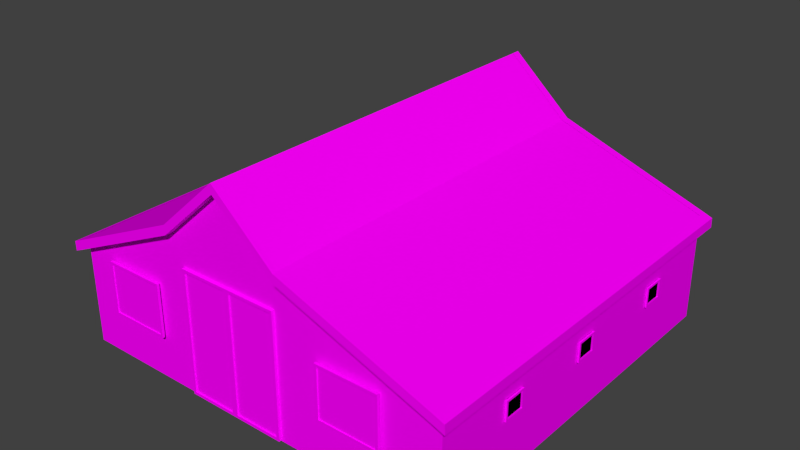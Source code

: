 # Source: joined_Barn.blend  (saved by Blender 2.71.0; exported with 4.5.12 LTS)
import bpy
from mathutils import Matrix  # noqa: F401  (used for matrix-valued properties, if any)

bpy.ops.wm.read_factory_settings(use_empty=True)
scene = bpy.context.scene
scene.name = 'Scene'

# ---- collections
col_collection_1 = bpy.data.collections.new('Collection 1'); scene.collection.children.link(col_collection_1)

# ---- images (referenced by path relative to the original .blend; pixels are not part of the script)
import os
ASSET_DIR = os.environ.get("B2B_ASSET_DIR", "")  # directory of the original .blend (textures are referenced by path, not embedded)
HERE = os.path.dirname(os.path.abspath(__file__))  # packed textures are extracted next to this script under _unpacked/

def load_image(name, relpath, width, height, colorspace="sRGB"):
    """Load a texture the original file referenced (path relative to the .blend, or extracted next to this script)."""
    p = next((c for c in (os.path.join(HERE, relpath), os.path.join(ASSET_DIR, relpath)) if relpath and os.path.exists(c)), "")
    if p:
        img = bpy.data.images.load(p, check_existing=True)
        img.name = name
    else:  # same state as the original file: an image datablock whose file is absent (Cycles renders it pink)
        img = bpy.data.images.new(name, width, height)
        img.source = "FILE"
        img.filepath = "//" + (relpath or name)
    img.colorspace_settings.name = colorspace
    return img
img_woodplanksbare0367_2_s_jpg = load_image('WoodPlanksBare0367_2_S.jpg', 'WoodPlanksBare0367_2_S.jpg', 1024, 1024, 'sRGB')
img_woodlogs0004_1_preview_jpg = load_image('WoodLogs0004_1_preview.jpg', 'WoodLogs0004_1_preview.jpg', 1024, 1024, 'sRGB')
img_rooftileswood0033_2_s_jpg = load_image('RooftilesWood0033_2_S.jpg', 'RooftilesWood0033_2_S.jpg', 1024, 1024, 'sRGB')

# ---- materials (node trees are filled in below, after node groups)
mat_barn_planks = bpy.data.materials.new('Barn_planks')
mat_barn_planks.alpha_threshold = 0.0
mat_barn_planks.roughness = 0.5
mat_barn_planks.line_color = (0.0, 0.0, 0.0, 1.0)
mat_barn_frame = bpy.data.materials.new('Barn_frame')
mat_barn_frame.alpha_threshold = 0.0
mat_barn_frame.preview_render_type = 'CUBE'
mat_barn_frame.roughness = 0.5
mat_barn_frame.line_color = (0.0, 0.0, 0.0, 1.0)
mat_barn_roof = bpy.data.materials.new('Barn_Roof')
mat_barn_roof.alpha_threshold = 0.0
mat_barn_roof.roughness = 0.5
mat_barn_roof.line_color = (0.0, 0.0, 0.0, 1.0)
mat_barn_roof_beams = bpy.data.materials.new('Barn_Roof_Beams')
mat_barn_roof_beams.alpha_threshold = 0.0
mat_barn_roof_beams.roughness = 0.5
mat_barn_roof_beams.line_color = (0.0, 0.0, 0.0, 1.0)
mat_barn_black = bpy.data.materials.new('Barn_black')
mat_barn_black.alpha_threshold = 0.0
mat_barn_black.roughness = 0.5
mat_barn_black.line_color = (0.0, 0.0, 0.0, 1.0)

# ---- material node trees
mat_barn_planks.use_nodes = True; mat_barn_planks.node_tree.nodes.clear()
_N = mat_barn_planks.node_tree.nodes; _L = mat_barn_planks.node_tree.links
n0 = _N.new('ShaderNodeOutputMaterial'); n0.name = 'Material Output'; n0.location = (300, 300)
n1 = _N.new('ShaderNodeBsdfDiffuse'); n1.name = 'Diffuse BSDF'; n1.location = (0, 300)
n2 = _N.new('ShaderNodeTexImage'); n2.name = 'Image Texture'; n2.location = (-300, 300)
n2.width = 140
n2.image = img_woodplanksbare0367_2_s_jpg
n3 = _N.new('ShaderNodeMath'); n3.name = 'Math'; n3.location = (-5, 149)
n3.operation = 'MULTIPLY'
n3.inputs[1].default_value = 0.1
n4 = _N.new('ShaderNodeDisplacement'); n4.name = 'Displacement'; n4.location = (0, 0)
n4.inputs[1].default_value = 0.0
n4.inputs[2].default_value = 0.1
_L.new(n2.outputs[0], n1.inputs[0])
_L.new(n1.outputs[0], n0.inputs[0])
_L.new(n2.outputs[0], n3.inputs[0])
_L.new(n3.outputs[0], n4.inputs[0])
_L.new(n4.outputs[0], n0.inputs[2])
n0.is_active_output = True
mat_barn_frame.use_nodes = True; mat_barn_frame.node_tree.nodes.clear()
_N = mat_barn_frame.node_tree.nodes; _L = mat_barn_frame.node_tree.links
n0 = _N.new('ShaderNodeOutputMaterial'); n0.name = 'Material Output'; n0.location = (300, 300)
n1 = _N.new('ShaderNodeBsdfDiffuse'); n1.name = 'Diffuse BSDF'; n1.location = (10, 300)
n2 = _N.new('ShaderNodeTexImage'); n2.name = 'Image Texture'; n2.location = (-529, 344)
n2.width = 140
n2.image = img_woodlogs0004_1_preview_jpg
_L.new(n1.outputs[0], n0.inputs[0])
_L.new(n2.outputs[0], n1.inputs[0])
n0.is_active_output = True
mat_barn_roof.use_nodes = True; mat_barn_roof.node_tree.nodes.clear()
_N = mat_barn_roof.node_tree.nodes; _L = mat_barn_roof.node_tree.links
n0 = _N.new('ShaderNodeOutputMaterial'); n0.name = 'Material Output'; n0.location = (300, 300)
n1 = _N.new('ShaderNodeBsdfDiffuse'); n1.name = 'Diffuse BSDF'; n1.location = (10, 300)
n2 = _N.new('ShaderNodeTexImage'); n2.name = 'Image Texture'; n2.location = (-529, 344)
n2.width = 140
n2.image = img_rooftileswood0033_2_s_jpg
n3 = _N.new('ShaderNodeMath'); n3.name = 'Math'; n3.location = (-4, 132)
n3.width = 162
n3.operation = 'MULTIPLY'
n3.inputs[1].default_value = 0.1
n4 = _N.new('ShaderNodeDisplacement'); n4.name = 'Displacement'; n4.location = (0, 0)
n4.inputs[1].default_value = 0.0
n4.inputs[2].default_value = 0.1
_L.new(n1.outputs[0], n0.inputs[0])
_L.new(n2.outputs[0], n1.inputs[0])
_L.new(n2.outputs[0], n3.inputs[0])
_L.new(n3.outputs[0], n4.inputs[0])
_L.new(n4.outputs[0], n0.inputs[2])
n0.is_active_output = True
mat_barn_roof_beams.use_nodes = True; mat_barn_roof_beams.node_tree.nodes.clear()
_N = mat_barn_roof_beams.node_tree.nodes; _L = mat_barn_roof_beams.node_tree.links
n0 = _N.new('ShaderNodeBsdfDiffuse'); n0.name = 'Diffuse BSDF.001'; n0.location = (-69, 70)
n1 = _N.new('ShaderNodeOutputMaterial'); n1.name = 'Material Output.001'; n1.location = (221, 70)
n2 = _N.new('ShaderNodeTexImage'); n2.name = 'Image Texture'; n2.location = (-608, 114)
n2.width = 140
n2.image = img_woodlogs0004_1_preview_jpg
n3 = _N.new('ShaderNodeMath'); n3.name = 'Math'; n3.location = (-52, -105)
n3.operation = 'MULTIPLY'
n3.inputs[1].default_value = 0.1
n4 = _N.new('ShaderNodeDisplacement'); n4.name = 'Displacement'; n4.location = (0, 0)
n4.inputs[1].default_value = 0.0
n4.inputs[2].default_value = 0.1
_L.new(n0.outputs[0], n1.inputs[0])
_L.new(n2.outputs[0], n0.inputs[0])
_L.new(n2.outputs[0], n3.inputs[0])
_L.new(n3.outputs[0], n4.inputs[0])
_L.new(n4.outputs[0], n1.inputs[2])
n1.is_active_output = True
mat_barn_black.use_nodes = True; mat_barn_black.node_tree.nodes.clear()
_N = mat_barn_black.node_tree.nodes; _L = mat_barn_black.node_tree.links
n0 = _N.new('ShaderNodeOutputMaterial'); n0.name = 'Material Output'; n0.location = (300, 300)
n1 = _N.new('ShaderNodeBsdfDiffuse'); n1.name = 'Diffuse BSDF'; n1.location = (10, 300)
n1.inputs[0].default_value = (0.0, 0.0, 0.0, 1.0)
_L.new(n1.outputs[0], n0.inputs[0])
n0.is_active_output = True

# ---- world
world_world = bpy.data.worlds.new('World'); scene.world = world_world
world_world.color = (0.05088, 0.05088, 0.05088)
world_world.use_sun_shadow = False
world_world.sun_shadow_jitter_overblur = 0.0
world_world.cycles.sampling_method = 'MANUAL'
world_world.cycles.sample_map_resolution = 256

# ---- meshes
me_plane_003 = bpy.data.meshes.new('Plane.003')
me_plane_003.from_pydata([(-1.966, 0.2559, 1.842), (2.083, 0.2559, 1.842), (-0.1012, 1.378, 1.842), (-0.728, 0.8169, 1.842), (0.5257, 0.8169, 1.842), (-1.966, 0.2559, -2.083), (2.083, 0.2559, -2.083), (-0.1012, 1.378, -2.083), (-0.728, 0.8169, -2.083), (0.5257, 0.8169, -2.083), (0.2254, 0.2182, -2.081), (0.2254, 0.2182, -2.106), (0.2254, 0.7623, -2.106), (0.2254, 0.7623, -2.081), (0.2001, 0.7373, -2.081), (0.2001, 0.7373, -2.106), (-0.3896, 0.7373, -2.106), (-0.3896, 0.7373, -2.081), (0.2001, 0.7625, -2.081), (0.2001, 0.7625, -2.106), (-0.3896, 0.7625, -2.106), (-0.3896, 0.7625, -2.081), (0.2002, 0.7623, -2.081), (0.2002, 0.7623, -2.106), (0.2002, 0.2182, -2.106), (0.2002, 0.2182, -2.081), (0.2001, 0.218, -2.081), (0.2001, 0.218, -2.106), (-0.3896, 0.218, -2.106), (-0.3896, 0.218, -2.081), (0.2001, 0.2432, -2.081), (0.2001, 0.2432, -2.106), (-0.3896, 0.2432, -2.106), (-0.3896, 0.2432, -2.081), (-0.3895, 0.2182, -2.081), (-0.3895, 0.2182, -2.106), (-0.3895, 0.7623, -2.106), (-0.3895, 0.7623, -2.081), (-0.4147, 0.7623, -2.081), (-0.4147, 0.7623, -2.106), (-0.4147, 0.2182, -2.106), (-0.4147, 0.2182, -2.081), (0.2069, 0.7463, -2.095), (0.2069, 0.242, -2.095), (-0.3944, 0.7463, -2.095), (-0.3944, 0.242, -2.095), (1.75, -0.3929, -2.081), (1.75, -0.3929, -2.106), (1.75, 0.1512, -2.106), (1.75, 0.1512, -2.081), (1.725, 0.1262, -2.081), (1.725, 0.1262, -2.106), (1.135, 0.1262, -2.106), (1.135, 0.1262, -2.081), (1.725, 0.1514, -2.081), (1.725, 0.1514, -2.106), (1.135, 0.1514, -2.106), (1.135, 0.1514, -2.081), (1.725, 0.1512, -2.081), (1.725, 0.1512, -2.106), (1.725, -0.3929, -2.106), (1.725, -0.3929, -2.081), (1.725, -0.3931, -2.081), (1.725, -0.3931, -2.106), (1.135, -0.3931, -2.106), (1.135, -0.3931, -2.081), (1.725, -0.3679, -2.081), (1.725, -0.3679, -2.106), (1.135, -0.3679, -2.106), (1.135, -0.3679, -2.081), (1.135, -0.3929, -2.081), (1.135, -0.3929, -2.106), (1.135, 0.1512, -2.106), (1.135, 0.1512, -2.081), (1.11, 0.1512, -2.081), (1.11, 0.1512, -2.106), (1.11, -0.3929, -2.106), (1.11, -0.3929, -2.081), (1.732, 0.1353, -2.095), (1.732, -0.3691, -2.095), (1.13, 0.1353, -2.095), (1.13, -0.3691, -2.095), (-1.001, -0.3929, -2.081), (-1.001, -0.3929, -2.106), (-1.001, 0.1512, -2.106), (-1.001, 0.1512, -2.081), (-1.027, 0.1262, -2.081), (-1.027, 0.1262, -2.106), (-1.616, 0.1262, -2.106), (-1.616, 0.1262, -2.081), (-1.027, 0.1514, -2.081), (-1.027, 0.1514, -2.106), (-1.616, 0.1514, -2.106), (-1.616, 0.1514, -2.081), (-1.027, 0.1512, -2.081), (-1.027, 0.1512, -2.106), (-1.027, -0.3929, -2.106), (-1.027, -0.3929, -2.081), (-1.027, -0.3931, -2.081), (-1.027, -0.3931, -2.106), (-1.616, -0.3931, -2.106), (-1.616, -0.3931, -2.081), (-1.027, -0.3679, -2.081), (-1.027, -0.3679, -2.106), (-1.616, -0.3679, -2.106), (-1.616, -0.3679, -2.081), (-1.616, -0.3929, -2.081), (-1.616, -0.3929, -2.106), (-1.616, 0.1512, -2.106), (-1.616, 0.1512, -2.081), (-1.641, 0.1512, -2.081), (-1.641, 0.1512, -2.106), (-1.641, -0.3929, -2.106), (-1.641, -0.3929, -2.081), (-1.02, 0.1353, -2.095), (-1.02, -0.3691, -2.095), (-1.621, 0.1353, -2.095), (-1.621, -0.3691, -2.095), (-1.607, -0.3928, 1.866), (-1.607, -0.3928, 1.892), (-1.607, 0.1512, 1.892), (-1.607, 0.1512, 1.866), (-1.582, 0.1262, 1.866), (-1.582, 0.1262, 1.892), (-0.9925, 0.1262, 1.892), (-0.9925, 0.1262, 1.866), (-1.582, 0.1514, 1.866), (-1.582, 0.1514, 1.892), (-0.9925, 0.1514, 1.892), (-0.9925, 0.1514, 1.866), (-1.582, 0.1512, 1.866), (-1.582, 0.1512, 1.892), (-1.582, -0.3928, 1.892), (-1.582, -0.3928, 1.866), (-1.582, -0.3931, 1.866), (-1.582, -0.3931, 1.892), (-0.9925, -0.3931, 1.892), (-0.9925, -0.3931, 1.866), (-1.582, -0.3679, 1.866), (-1.582, -0.3679, 1.892), (-0.9925, -0.3679, 1.892), (-0.9925, -0.3679, 1.866), (-0.9925, -0.3928, 1.866), (-0.9925, -0.3928, 1.892), (-0.9925, 0.1512, 1.892), (-0.9925, 0.1512, 1.866), (-0.9673, 0.1512, 1.866), (-0.9673, 0.1512, 1.892), (-0.9673, -0.3928, 1.892), (-0.9673, -0.3928, 1.866), (-1.589, 0.1353, 1.881), (-1.589, -0.3691, 1.881), (-0.9876, 0.1353, 1.881), (-0.9876, -0.3691, 1.881), (0.8804, -0.3928, 1.866), (0.8804, -0.3928, 1.892), (0.8804, 0.1512, 1.892), (0.8804, 0.1512, 1.866), (0.9057, 0.1262, 1.866), (0.9057, 0.1262, 1.892), (1.495, 0.1262, 1.892), (1.495, 0.1262, 1.866), (0.9057, 0.1514, 1.866), (0.9057, 0.1514, 1.892), (1.495, 0.1514, 1.892), (1.495, 0.1514, 1.866), (0.9057, 0.1512, 1.866), (0.9057, 0.1512, 1.892), (0.9057, -0.3928, 1.892), (0.9057, -0.3928, 1.866), (0.9057, -0.3931, 1.866), (0.9057, -0.3931, 1.892), (1.495, -0.3931, 1.892), (1.495, -0.3931, 1.866), (0.9057, -0.3679, 1.866), (0.9057, -0.3679, 1.892), (1.495, -0.3679, 1.892), (1.495, -0.3679, 1.866), (1.495, -0.3928, 1.866), (1.495, -0.3928, 1.892), (1.495, 0.1512, 1.892), (1.495, 0.1512, 1.866), (1.521, 0.1512, 1.866), (1.521, 0.1512, 1.892), (1.521, -0.3928, 1.892), (1.521, -0.3928, 1.866), (0.8989, 0.1353, 1.881), (0.8989, -0.3691, 1.881), (1.5, 0.1353, 1.881), (1.5, -0.3691, 1.881), (-1.966, -0.2951, -1.446), (-1.984, -0.2951, -1.446), (-1.984, -0.09253, -1.446), (-1.966, -0.09253, -1.446), (-1.966, -0.1111, -1.428), (-1.984, -0.1111, -1.428), (-1.984, -0.1111, -1.232), (-1.966, -0.1111, -1.232), (-1.966, -0.0928, -1.428), (-1.984, -0.0928, -1.428), (-1.984, -0.0928, -1.232), (-1.966, -0.0928, -1.232), (-1.966, -0.09253, -1.428), (-1.984, -0.09253, -1.428), (-1.984, -0.2951, -1.428), (-1.966, -0.2951, -1.428), (-1.966, -0.2953, -1.428), (-1.984, -0.2953, -1.428), (-1.984, -0.2953, -1.232), (-1.966, -0.2953, -1.232), (-1.966, -0.277, -1.428), (-1.984, -0.277, -1.428), (-1.984, -0.277, -1.232), (-1.966, -0.277, -1.232), (-1.966, -0.2951, -1.232), (-1.984, -0.2951, -1.232), (-1.984, -0.09253, -1.232), (-1.966, -0.09253, -1.232), (-1.966, -0.09253, -1.214), (-1.984, -0.09253, -1.214), (-1.984, -0.2951, -1.214), (-1.966, -0.2951, -1.214), (-1.966, -0.2951, -0.3208), (-1.984, -0.2951, -0.3208), (-1.984, -0.09253, -0.3208), (-1.966, -0.09253, -0.3208), (-1.966, -0.1111, -0.3024), (-1.984, -0.1111, -0.3024), (-1.984, -0.1111, -0.1066), (-1.966, -0.1111, -0.1066), (-1.966, -0.0928, -0.3024), (-1.984, -0.0928, -0.3024), (-1.984, -0.0928, -0.1066), (-1.966, -0.0928, -0.1066), (-1.966, -0.09253, -0.3025), (-1.984, -0.09253, -0.3025), (-1.984, -0.2951, -0.3025), (-1.966, -0.2951, -0.3025), (-1.966, -0.2953, -0.3024), (-1.984, -0.2953, -0.3024), (-1.984, -0.2953, -0.1066), (-1.966, -0.2953, -0.1066), (-1.966, -0.277, -0.3024), (-1.984, -0.277, -0.3024), (-1.984, -0.277, -0.1066), (-1.966, -0.277, -0.1066), (-1.966, -0.2951, -0.1067), (-1.984, -0.2951, -0.1067), (-1.984, -0.09253, -0.1067), (-1.966, -0.09253, -0.1067), (-1.966, -0.09253, -0.08838), (-1.984, -0.09253, -0.08838), (-1.984, -0.2951, -0.08838), (-1.966, -0.2951, -0.08838), (-1.966, -0.2951, 0.8356), (-1.984, -0.2951, 0.8356), (-1.984, -0.09253, 0.8356), (-1.966, -0.09253, 0.8356), (-1.966, -0.1111, 0.854), (-1.984, -0.1111, 0.854), (-1.984, -0.1111, 1.05), (-1.966, -0.1111, 1.05), (-1.966, -0.0928, 0.854), (-1.984, -0.0928, 0.854), (-1.984, -0.0928, 1.05), (-1.966, -0.0928, 1.05), (-1.966, -0.09253, 0.854), (-1.984, -0.09253, 0.854), (-1.984, -0.2951, 0.854), (-1.966, -0.2951, 0.854), (-1.966, -0.2953, 0.854), (-1.984, -0.2953, 0.854), (-1.984, -0.2953, 1.05), (-1.966, -0.2953, 1.05), (-1.966, -0.277, 0.854), (-1.984, -0.277, 0.854), (-1.984, -0.277, 1.05), (-1.966, -0.277, 1.05), (-1.966, -0.2951, 1.05), (-1.984, -0.2951, 1.05), (-1.984, -0.09253, 1.05), (-1.966, -0.09253, 1.05), (-1.966, -0.09253, 1.068), (-1.984, -0.09253, 1.068), (-1.984, -0.2951, 1.068), (-1.966, -0.2951, 1.068), (2.089, -0.2951, -1.122), (2.107, -0.2951, -1.122), (2.107, -0.09253, -1.122), (2.089, -0.09253, -1.122), (2.089, -0.1111, -1.141), (2.107, -0.1111, -1.141), (2.107, -0.1111, -1.337), (2.089, -0.1111, -1.337), (2.089, -0.0928, -1.141), (2.107, -0.0928, -1.141), (2.107, -0.0928, -1.337), (2.089, -0.0928, -1.337), (2.089, -0.09253, -1.141), (2.107, -0.09253, -1.141), (2.107, -0.2951, -1.141), (2.089, -0.2951, -1.141), (2.089, -0.2953, -1.141), (2.107, -0.2953, -1.141), (2.107, -0.2953, -1.337), (2.089, -0.2953, -1.337), (2.089, -0.277, -1.141), (2.107, -0.277, -1.141), (2.107, -0.277, -1.337), (2.089, -0.277, -1.337), (2.089, -0.2951, -1.337), (2.107, -0.2951, -1.337), (2.107, -0.09253, -1.337), (2.089, -0.09253, -1.337), (2.089, -0.09253, -1.355), (2.107, -0.09253, -1.355), (2.107, -0.2951, -1.355), (2.089, -0.2951, -1.355), (2.089, -0.2951, 0.02319), (2.107, -0.2951, 0.02319), (2.107, -0.09253, 0.02319), (2.089, -0.09253, 0.02319), (2.089, -0.1111, 0.004822), (2.107, -0.1111, 0.004822), (2.107, -0.1111, -0.191), (2.089, -0.1111, -0.191), (2.089, -0.0928, 0.004822), (2.107, -0.0928, 0.004822), (2.107, -0.0928, -0.191), (2.089, -0.0928, -0.191), (2.089, -0.09253, 0.004862), (2.107, -0.09253, 0.004862), (2.107, -0.2951, 0.004862), (2.089, -0.2951, 0.004863), (2.089, -0.2953, 0.004822), (2.107, -0.2953, 0.004822), (2.107, -0.2953, -0.191), (2.089, -0.2953, -0.191), (2.089, -0.277, 0.004822), (2.107, -0.277, 0.004822), (2.107, -0.277, -0.191), (2.089, -0.277, -0.191), (2.089, -0.2951, -0.1909), (2.107, -0.2951, -0.1909), (2.107, -0.09253, -0.1909), (2.089, -0.09253, -0.1909), (2.089, -0.09253, -0.2092), (2.107, -0.09253, -0.2092), (2.107, -0.2951, -0.2092), (2.089, -0.2951, -0.2092), (2.089, -0.2951, 1.068), (2.107, -0.2951, 1.068), (2.107, -0.09253, 1.068), (2.089, -0.09253, 1.068), (2.089, -0.1111, 1.05), (2.107, -0.1111, 1.05), (2.107, -0.1111, 0.854), (2.089, -0.1111, 0.854), (2.089, -0.0928, 1.05), (2.107, -0.0928, 1.05), (2.107, -0.0928, 0.854), (2.089, -0.0928, 0.854), (2.089, -0.09253, 1.05), (2.107, -0.09253, 1.05), (2.107, -0.2951, 1.05), (2.089, -0.2951, 1.05), (2.089, -0.2953, 1.05), (2.107, -0.2953, 1.05), (2.107, -0.2953, 0.854), (2.089, -0.2953, 0.854), (2.089, -0.277, 1.05), (2.107, -0.277, 1.05), (2.107, -0.277, 0.854), (2.089, -0.277, 0.854), (2.089, -0.2951, 0.854), (2.107, -0.2951, 0.854), (2.107, -0.09253, 0.854), (2.089, -0.09253, 0.854), (2.089, -0.09253, 0.8357), (2.107, -0.09253, 0.8357), (2.107, -0.2951, 0.8357), (2.089, -0.2951, 0.8357), (-1.964, -0.8451, 1.842), (2.085, -0.8451, 1.842), (-1.964, 0.1591, 1.842), (2.085, 0.1591, 1.842), (-0.09899, 1.281, 1.842), (-0.7258, 0.7202, 1.842), (0.5278, 0.7202, 1.842), (-1.964, -0.8451, -2.083), (2.085, -0.8451, -2.083), (-1.964, 0.1591, -2.083), (2.085, 0.1591, -2.083), (-0.09899, 1.281, -2.083), (-0.7258, 0.7202, -2.083), (0.5278, 0.7202, -2.083), (-1.964, 0.1591, 1.842), (2.085, 0.1591, 1.842), (-0.09899, 1.281, 1.842), (-0.7258, 0.7202, 1.842), (0.5278, 0.7202, 1.842), (-1.964, 0.1591, -2.083), (2.085, 0.1591, -2.083), (-0.09899, 1.281, -2.083), (-0.7258, 0.7202, -2.083), (0.5278, 0.7202, -2.083), (-1.966, 0.2571, 1.842), (2.083, 0.2571, 1.842), (-0.1012, 1.379, 1.842), (-0.728, 0.8182, 1.842), (0.5257, 0.8182, 1.842), (-1.966, 0.2571, -2.083), (2.083, 0.2571, -2.083), (-0.1012, 1.379, -2.083), (-0.728, 0.8182, -2.083), (0.5257, 0.8182, -2.083), (2.171, 0.126, -2.083), (2.169, 0.224, -2.083), (2.169, 0.224, 1.842), (2.171, 0.126, 1.842), (-2.05, 0.1222, 1.842), (-2.052, 0.2202, 1.842), (-2.052, 0.2202, -2.083), (-2.05, 0.1222, -2.083), (-0.7258, 0.7202, -2.172), (-0.728, 0.8182, -2.172), (-0.1012, 1.379, -2.172), (-0.09899, 1.281, -2.172), (-0.09899, 1.281, -2.172), (-0.1012, 1.379, -2.172), (0.5257, 0.8182, -2.172), (0.5278, 0.7202, -2.172), (0.5278, 0.7202, -2.172), (0.5257, 0.8182, -2.172), (2.083, 0.2571, -2.172), (2.085, 0.1591, -2.172), (-1.964, 0.1591, -2.172), (-1.966, 0.2571, -2.172), (-0.728, 0.8182, -2.172), (-0.7258, 0.7202, -2.172), (0.5278, 0.7202, 1.931), (0.5257, 0.8182, 1.931), (-0.1012, 1.379, 1.931), (-0.09899, 1.281, 1.931), (-0.09899, 1.281, 1.931), (-0.1012, 1.379, 1.931), (-0.728, 0.8182, 1.931), (-0.7258, 0.7202, 1.931), (2.085, 0.1591, 1.931), (2.083, 0.2571, 1.931), (0.5257, 0.8182, 1.931), (0.5278, 0.7202, 1.931), (-0.7258, 0.7202, 1.931), (-0.728, 0.8182, 1.931), (-1.966, 0.2571, 1.931), (-1.964, 0.1591, 1.931), (2.083, 0.2571, -2.172), (2.169, 0.224, -2.172), (2.171, 0.126, -2.172), (2.085, 0.1591, -2.172), (2.085, 0.1591, 1.931), (2.171, 0.126, 1.931), (2.169, 0.224, 1.931), (2.083, 0.2571, 1.931), (-1.966, 0.2571, 1.931), (-2.052, 0.2202, 1.931), (-2.05, 0.1222, 1.931), (-1.964, 0.1591, 1.931), (-1.964, 0.1591, -2.172), (-2.05, 0.1222, -2.172), (-2.052, 0.2202, -2.172), (-1.966, 0.2571, -2.172), (-0.1329, -0.8084, 1.856), (-0.601, -0.8084, 1.856), (-0.6301, -0.8377, 1.842), (-0.6301, -0.8377, 1.871), (-0.6301, 0.4207, 1.871), (-0.6301, 0.4207, 1.842), (-0.6012, 0.3914, 1.842), (-0.6012, 0.3914, 1.871), (-0.1326, 0.3914, 1.871), (-0.1326, 0.3914, 1.842), (-0.6012, 0.4203, 1.842), (-0.6012, 0.4203, 1.871), (-0.1326, 0.4203, 1.871), (-0.1326, 0.4203, 1.842), (-0.1329, 0.3917, 1.856), (-0.601, 0.3917, 1.856), (-0.6013, 0.4207, 1.842), (-0.6013, 0.4207, 1.871), (-0.6013, -0.8377, 1.871), (-0.6013, -0.8377, 1.842), (-0.6012, -0.838, 1.842), (-0.6012, -0.838, 1.871), (-0.1326, -0.838, 1.871), (-0.1326, -0.838, 1.842), (-0.6012, -0.8091, 1.842), (-0.6012, -0.8091, 1.871), (-0.1326, -0.8091, 1.871), (-0.1326, -0.8091, 1.842), (-0.1327, -0.8377, 1.842), (-0.1327, -0.8377, 1.871), (-0.1327, 0.4207, 1.871), (-0.1327, 0.4207, 1.842), (-0.1038, 0.4207, 1.842), (-0.1038, 0.4207, 1.871), (-0.1038, -0.8377, 1.871), (-0.1038, -0.8377, 1.842), (0.3941, -0.8084, 1.856), (-0.07397, -0.8084, 1.856), (-0.1031, -0.8377, 1.842), (-0.1031, -0.8377, 1.871), (-0.1031, 0.4207, 1.871), (-0.1031, 0.4207, 1.842), (-0.07421, 0.3914, 1.842), (-0.07421, 0.3914, 1.871), (0.3944, 0.3914, 1.871), (0.3944, 0.3914, 1.842), (-0.07421, 0.4203, 1.842), (-0.07421, 0.4203, 1.871), (0.3944, 0.4203, 1.871), (0.3944, 0.4203, 1.842), (0.3941, 0.3917, 1.856), (-0.07397, 0.3917, 1.856), (-0.07427, 0.4207, 1.842), (-0.07427, 0.4207, 1.871), (-0.07428, -0.8377, 1.871), (-0.07428, -0.8377, 1.842), (-0.07421, -0.838, 1.842), (-0.07421, -0.838, 1.871), (0.3944, -0.838, 1.871), (0.3944, -0.838, 1.842), (-0.07421, -0.8091, 1.842), (-0.07421, -0.8091, 1.871), (0.3944, -0.8091, 1.871), (0.3944, -0.8091, 1.842), (0.3943, -0.8377, 1.842), (0.3943, -0.8377, 1.871), (0.3943, 0.4207, 1.871), (0.3943, 0.4207, 1.842), (0.4231, 0.4207, 1.842), (0.4231, 0.4207, 1.871), (0.4231, -0.8377, 1.871), (0.4231, -0.8377, 1.842)], [(25, 33), (61, 69), (97, 105), (133, 141), (169, 177), (205, 213), (237, 245), (269, 277), (301, 309), (333, 341), (365, 373)], [(4, 9, 7, 2), (2, 7, 8, 3), (1, 6, 9, 4), (3, 8, 5, 0), (14, 17, 16, 15), (14, 18, 21, 17), (17, 21, 20, 16), (21, 18, 19, 20), (15, 19, 18, 14), (16, 20, 19, 15), (13, 10, 11, 12), (13, 22, 25, 10), (10, 25, 24, 11), (25, 22, 23, 24), (12, 23, 22, 13), (11, 24, 23, 12), (26, 29, 28, 27), (26, 30, 33, 29), (29, 33, 32, 28), (33, 30, 31, 32), (27, 31, 30, 26), (28, 32, 31, 27), (37, 34, 35, 36), (37, 38, 41, 34), (34, 41, 40, 35), (41, 38, 39, 40), (36, 39, 38, 37), (35, 40, 39, 36), (42, 43, 45, 44), (50, 53, 52, 51), (50, 54, 57, 53), (53, 57, 56, 52), (57, 54, 55, 56), (51, 55, 54, 50), (52, 56, 55, 51), (49, 46, 47, 48), (49, 58, 61, 46), (46, 61, 60, 47), (61, 58, 59, 60), (48, 59, 58, 49), (47, 60, 59, 48), (62, 65, 64, 63), (62, 66, 69, 65), (65, 69, 68, 64), (69, 66, 67, 68), (63, 67, 66, 62), (64, 68, 67, 63), (73, 70, 71, 72), (73, 74, 77, 70), (70, 77, 76, 71), (77, 74, 75, 76), (72, 75, 74, 73), (71, 76, 75, 72), (78, 79, 81, 80), (86, 89, 88, 87), (86, 90, 93, 89), (89, 93, 92, 88), (93, 90, 91, 92), (87, 91, 90, 86), (88, 92, 91, 87), (85, 82, 83, 84), (85, 94, 97, 82), (82, 97, 96, 83), (97, 94, 95, 96), (84, 95, 94, 85), (83, 96, 95, 84), (98, 101, 100, 99), (98, 102, 105, 101), (101, 105, 104, 100), (105, 102, 103, 104), (99, 103, 102, 98), (100, 104, 103, 99), (109, 106, 107, 108), (109, 110, 113, 106), (106, 113, 112, 107), (113, 110, 111, 112), (108, 111, 110, 109), (107, 112, 111, 108), (114, 115, 117, 116), (122, 125, 124, 123), (122, 126, 129, 125), (125, 129, 128, 124), (129, 126, 127, 128), (123, 127, 126, 122), (124, 128, 127, 123), (121, 118, 119, 120), (121, 130, 133, 118), (118, 133, 132, 119), (133, 130, 131, 132), (120, 131, 130, 121), (119, 132, 131, 120), (134, 137, 136, 135), (134, 138, 141, 137), (137, 141, 140, 136), (141, 138, 139, 140), (135, 139, 138, 134), (136, 140, 139, 135), (145, 142, 143, 144), (145, 146, 149, 142), (142, 149, 148, 143), (149, 146, 147, 148), (144, 147, 146, 145), (143, 148, 147, 144), (150, 151, 153, 152), (158, 161, 160, 159), (158, 162, 165, 161), (161, 165, 164, 160), (165, 162, 163, 164), (159, 163, 162, 158), (160, 164, 163, 159), (157, 154, 155, 156), (157, 166, 169, 154), (154, 169, 168, 155), (169, 166, 167, 168), (156, 167, 166, 157), (155, 168, 167, 156), (170, 173, 172, 171), (170, 174, 177, 173), (173, 177, 176, 172), (177, 174, 175, 176), (171, 175, 174, 170), (172, 176, 175, 171), (181, 178, 179, 180), (181, 182, 185, 178), (178, 185, 184, 179), (185, 182, 183, 184), (180, 183, 182, 181), (179, 184, 183, 180), (186, 187, 189, 188), (194, 197, 196, 195), (194, 198, 201, 197), (197, 201, 200, 196), (201, 198, 199, 200), (195, 199, 198, 194), (196, 200, 199, 195), (193, 190, 191, 192), (193, 202, 205, 190), (190, 205, 204, 191), (205, 202, 203, 204), (192, 203, 202, 193), (191, 204, 203, 192), (206, 209, 208, 207), (206, 210, 213, 209), (209, 213, 212, 208), (213, 210, 211, 212), (207, 211, 210, 206), (208, 212, 211, 207), (217, 214, 215, 216), (217, 218, 221, 214), (214, 221, 220, 215), (221, 218, 219, 220), (216, 219, 218, 217), (215, 220, 219, 216), (214, 213, 217, 202, 210, 205), (226, 229, 228, 227), (226, 230, 233, 229), (229, 233, 232, 228), (233, 230, 231, 232), (227, 231, 230, 226), (228, 232, 231, 227), (225, 222, 223, 224), (225, 234, 237, 222), (222, 237, 236, 223), (237, 234, 235, 236), (224, 235, 234, 225), (223, 236, 235, 224), (238, 241, 240, 239), (238, 242, 245, 241), (241, 245, 244, 240), (245, 242, 243, 244), (239, 243, 242, 238), (240, 244, 243, 239), (249, 246, 247, 248), (249, 250, 253, 246), (246, 253, 252, 247), (253, 250, 251, 252), (248, 251, 250, 249), (247, 252, 251, 248), (246, 245, 249, 234, 242, 237), (258, 261, 260, 259), (258, 262, 265, 261), (261, 265, 264, 260), (265, 262, 263, 264), (259, 263, 262, 258), (260, 264, 263, 259), (257, 254, 255, 256), (257, 266, 269, 254), (254, 269, 268, 255), (269, 266, 267, 268), (256, 267, 266, 257), (255, 268, 267, 256), (270, 273, 272, 271), (270, 274, 277, 273), (273, 277, 276, 272), (277, 274, 275, 276), (271, 275, 274, 270), (272, 276, 275, 271), (281, 278, 279, 280), (281, 282, 285, 278), (278, 285, 284, 279), (285, 282, 283, 284), (280, 283, 282, 281), (279, 284, 283, 280), (278, 277, 281, 266, 274, 269), (290, 293, 292, 291), (290, 294, 297, 293), (293, 297, 296, 292), (297, 294, 295, 296), (291, 295, 294, 290), (292, 296, 295, 291), (289, 286, 287, 288), (289, 298, 301, 286), (286, 301, 300, 287), (301, 298, 299, 300), (288, 299, 298, 289), (287, 300, 299, 288), (302, 305, 304, 303), (302, 306, 309, 305), (305, 309, 308, 304), (309, 306, 307, 308), (303, 307, 306, 302), (304, 308, 307, 303), (313, 310, 311, 312), (313, 314, 317, 310), (310, 317, 316, 311), (317, 314, 315, 316), (312, 315, 314, 313), (311, 316, 315, 312), (310, 309, 313, 298, 306, 301), (322, 325, 324, 323), (322, 326, 329, 325), (325, 329, 328, 324), (329, 326, 327, 328), (323, 327, 326, 322), (324, 328, 327, 323), (321, 318, 319, 320), (321, 330, 333, 318), (318, 333, 332, 319), (333, 330, 331, 332), (320, 331, 330, 321), (319, 332, 331, 320), (334, 337, 336, 335), (334, 338, 341, 337), (337, 341, 340, 336), (341, 338, 339, 340), (335, 339, 338, 334), (336, 340, 339, 335), (345, 342, 343, 344), (345, 346, 349, 342), (342, 349, 348, 343), (349, 346, 347, 348), (344, 347, 346, 345), (343, 348, 347, 344), (342, 341, 345, 330, 338, 333), (354, 357, 356, 355), (354, 358, 361, 357), (357, 361, 360, 356), (361, 358, 359, 360), (355, 359, 358, 354), (356, 360, 359, 355), (353, 350, 351, 352), (353, 362, 365, 350), (350, 365, 364, 351), (365, 362, 363, 364), (352, 363, 362, 353), (351, 364, 363, 352), (366, 369, 368, 367), (366, 370, 373, 369), (369, 373, 372, 368), (373, 370, 371, 372), (367, 371, 370, 366), (368, 372, 371, 367), (377, 374, 375, 376), (377, 378, 381, 374), (374, 381, 380, 375), (381, 378, 379, 380), (376, 379, 378, 377), (375, 380, 379, 376), (374, 373, 377, 362, 370, 365), (382, 383, 385, 388, 386, 387, 384), (389, 391, 394, 393, 395, 392, 390), (383, 390, 392, 385), (382, 389, 390, 383), (384, 391, 389, 382), (414, 425, 424, 404), (424, 425, 426, 427), (416, 417, 418, 419), (407, 418, 417, 412), (402, 416, 419, 397), (420, 421, 422, 423), (411, 422, 421, 406), (396, 420, 423, 401), (413, 426, 425, 414), (403, 427, 426, 413), (404, 424, 427, 403), (428, 429, 430, 431), (413, 429, 428, 403), (415, 430, 429, 413), (405, 431, 430, 415), (403, 428, 431, 405), (432, 433, 434, 435), (415, 433, 432, 405), (412, 434, 433, 415), (402, 435, 434, 412), (405, 432, 435, 402), (436, 437, 438, 439), (411, 437, 436, 401), (414, 438, 437, 411), (404, 439, 438, 414), (401, 436, 439, 404), (440, 441, 442, 443), (410, 441, 440, 400), (408, 442, 441, 410), (398, 443, 442, 408), (400, 440, 443, 398), (444, 445, 446, 447), (408, 445, 444, 398), (409, 446, 445, 408), (399, 447, 446, 409), (398, 444, 447, 399), (448, 449, 450, 451), (407, 449, 448, 397), (410, 450, 449, 407), (400, 451, 450, 410), (397, 448, 451, 400), (452, 453, 454, 455), (409, 453, 452, 399), (406, 454, 453, 409), (396, 455, 454, 406), (399, 452, 455, 396), (456, 457, 458, 459), (417, 457, 456, 412), (416, 458, 457, 417), (402, 459, 458, 416), (412, 456, 459, 402), (460, 461, 462, 463), (419, 461, 460, 397), (418, 462, 461, 419), (407, 463, 462, 418), (397, 460, 463, 407), (464, 465, 466, 467), (421, 465, 464, 406), (420, 466, 465, 421), (396, 467, 466, 420), (406, 464, 467, 396), (468, 469, 470, 471), (423, 469, 468, 401), (422, 470, 469, 423), (411, 471, 470, 422), (401, 468, 471, 411), (478, 481, 480, 479), (473, 472, 486, 487), (478, 482, 485, 481), (481, 485, 484, 480), (485, 482, 483, 484), (479, 483, 482, 478), (480, 484, 483, 479), (477, 474, 475, 476), (477, 488, 491, 474), (474, 491, 490, 475), (491, 488, 489, 490), (476, 489, 488, 477), (475, 490, 489, 476), (492, 495, 494, 493), (492, 496, 499, 495), (495, 499, 498, 494), (499, 496, 497, 498), (493, 497, 496, 492), (494, 498, 497, 493), (503, 500, 501, 502), (503, 504, 507, 500), (500, 507, 506, 501), (507, 504, 505, 506), (502, 505, 504, 503), (501, 506, 505, 502), (514, 517, 516, 515), (509, 508, 522, 523), (514, 518, 521, 517), (517, 521, 520, 516), (521, 518, 519, 520), (515, 519, 518, 514), (516, 520, 519, 515), (513, 510, 511, 512), (513, 524, 527, 510), (510, 527, 526, 511), (527, 524, 525, 526), (512, 525, 524, 513), (511, 526, 525, 512), (528, 531, 530, 529), (528, 532, 535, 531), (531, 535, 534, 530), (535, 532, 533, 534), (529, 533, 532, 528), (530, 534, 533, 529), (539, 536, 537, 538), (539, 540, 543, 536), (536, 543, 542, 537), (543, 540, 541, 542), (538, 541, 540, 539), (537, 542, 541, 538)])
me_plane_003.polygons.foreach_set('material_index', [2, 2, 2, 2, 1, 1, 1, 1, 1, 1, 1, 1, 1, 1, 1, 1, 1, 1, 1, 1, 1, 1, 1, 1, 1, 1, 1, 1, 0, 1, 1, 1, 1, 1, 1, 1, 1, 1, 1, 1, 1, 1, 1, 1, 1, 1, 1, 1, 1, 1, 1, 1, 1, 0, 1, 1, 1, 1, 1, 1, 1, 1, 1, 1, 1, 1, 1, 1, 1, 1, 1, 1, 1, 1, 1, 1, 1, 1, 0, 1, 1, 1, 1, 1, 1, 1, 1, 1, 1, 1, 1, 1, 1, 1, 1, 1, 1, 1, 1, 1, 1, 1, 1, 0, 1, 1, 1, 1, 1, 1, 1, 1, 1, 1, 1, 1, 1, 1, 1, 1, 1, 1, 1, 1, 1, 1, 1, 1, 0, 1, 1, 1, 1, 1, 1, 1, 1, 1, 1, 1, 1, 1, 1, 1, 1, 1, 1, 1, 1, 1, 1, 1, 1, 4, 1, 1, 1, 1, 1, 1, 1, 1, 1, 1, 1, 1, 1, 1, 1, 1, 1, 1, 1, 1, 1, 1, 1, 1, 4, 1, 1, 1, 1, 1, 1, 1, 1, 1, 1, 1, 1, 1, 1, 1, 1, 1, 1, 1, 1, 1, 1, 1, 1, 4, 1, 1, 1, 1, 1, 1, 1, 1, 1, 1, 1, 1, 1, 1, 1, 1, 1, 1, 1, 1, 1, 1, 1, 1, 4, 1, 1, 1, 1, 1, 1, 1, 1, 1, 1, 1, 1, 1, 1, 1, 1, 1, 1, 1, 1, 1, 1, 1, 1, 4, 1, 1, 1, 1, 1, 1, 1, 1, 1, 1, 1, 1, 1, 1, 1, 1, 1, 1, 1, 1, 1, 1, 1, 1, 4, 0, 0, 0, 0, 0, 3, 3, 3, 3, 3, 3, 3, 3, 3, 3, 3, 3, 3, 3, 3, 3, 3, 3, 3, 3, 3, 3, 3, 3, 3, 3, 3, 3, 3, 3, 3, 3, 3, 3, 3, 3, 3, 3, 3, 3, 3, 3, 3, 3, 3, 3, 3, 3, 3, 3, 3, 3, 3, 3, 3, 3, 3, 3, 3, 3, 3, 3, 3, 3, 3, 3, 1, 0, 1, 1, 1, 1, 1, 1, 1, 1, 1, 1, 1, 1, 1, 1, 1, 1, 1, 1, 1, 1, 1, 1, 1, 1, 0, 1, 1, 1, 1, 1, 1, 1, 1, 1, 1, 1, 1, 1, 1, 1, 1, 1, 1, 1, 1, 1, 1, 1])
_uv = me_plane_003.uv_layers.new(name='UVMap')
_uv.uv.foreach_set('vector', [1.177, 1.041, -0.1769, 1.041, -0.1769, 0.4439, 1.177, 0.4439, 1.177, 0.3571, -0.1769, 0.3571, -0.1769, -0.2443, 1.177, -0.2443, 1.177, 2.216, -0.1769, 2.216, -0.1769, 1.041, 1.177, 1.041, 1.177, -0.2443, -0.1769, -0.2443, -0.1769, -1.216, 1.177, -1.216, 0.1634, 1.632, 0.534, 1.632, 0.534, 1.694, 0.1634, 1.694, 0.6289, 2.014, 0.6289, 1.952, 0.9996, 1.952, 0.9996, 2.014, 0.04563, 1.952, 0.06847, 1.952, 0.06847, 2.014, 0.04564, 2.014, 0.004932, 1.143, 0.3756, 1.143, 0.3756, 1.205, 0.004933, 1.205, -0.1135, 0.3508, -0.09068, 0.3508, -0.09068, 0.4129, -0.1135, 0.4129, 0.6289, 1.374, 0.6289, 1.311, 0.9996, 1.311, 0.9996, 1.374, 0.004234, 0.3508, 0.9996, 0.3508, 0.9996, 0.4129, 0.004234, 0.4129, 0.9996, -1.25, 0.9996, -1.188, 0.004231, -1.188, 0.004231, -1.25, -0.1135, -0.2276, -0.1135, -0.2897, -0.09069, -0.2897, -0.09068, -0.2276, 0.9996, 1.053, 0.004235, 1.053, 0.004235, 0.9912, 0.9996, 0.9912, -0.1135, -1.25, -0.09069, -1.25, -0.09069, -1.188, -0.1135, -1.188, 0.9996, -0.2897, 0.9996, -0.2276, 0.004233, -0.2276, 0.004232, -0.2897, 0.534, 2.014, 0.1634, 2.014, 0.1634, 1.952, 0.534, 1.952, 0.534, 1.311, 0.534, 1.374, 0.1634, 1.374, 0.1634, 1.311, -0.09068, 0.09266, -0.1135, 0.09266, -0.1135, 0.03057, -0.09068, 0.03057, 0.004933, 1.463, 0.3756, 1.463, 0.3756, 1.525, 0.004933, 1.525, -0.1135, 0.671, -0.09068, 0.671, -0.09068, 0.7331, -0.1135, 0.7331, 0.9996, 1.632, 0.9996, 1.694, 0.6289, 1.694, 0.6289, 1.632, 0.004233, 0.03057, 0.9996, 0.03057, 0.9996, 0.09265, 0.004233, 0.09266, 0.9996, -0.9301, 0.9996, -0.868, 0.004231, -0.868, 0.004231, -0.9301, -0.1135, 1.053, -0.1135, 0.9912, -0.09068, 0.9912, -0.09068, 1.053, 0.9996, 0.7331, 0.004234, 0.7331, 0.004234, 0.671, 0.9996, 0.671, -0.1135, -0.868, -0.1135, -0.9301, -0.09069, -0.9301, -0.09069, -0.868, 0.9996, -0.6099, 0.9996, -0.5478, 0.004232, -0.5478, 0.004232, -0.6099, 0.05365, 0.06099, 0.05365, 0.9684, 0.9513, 0.9684, 0.9513, 0.06099, 0.1634, 1.632, 0.534, 1.632, 0.534, 1.694, 0.1634, 1.694, 0.6289, 2.014, 0.6289, 1.952, 0.9996, 1.952, 0.9996, 2.014, 0.04563, 1.952, 0.06847, 1.952, 0.06847, 2.014, 0.04564, 2.014, 0.004932, 1.143, 0.3756, 1.143, 0.3756, 1.205, 0.004933, 1.205, -0.1135, 0.3508, -0.09068, 0.3508, -0.09068, 0.4129, -0.1135, 0.4129, 0.6289, 1.374, 0.6289, 1.311, 0.9996, 1.311, 0.9996, 1.374, 0.004234, 0.3508, 0.9996, 0.3508, 0.9996, 0.4129, 0.004234, 0.4129, 0.9996, -1.25, 0.9996, -1.188, 0.004231, -1.188, 0.004231, -1.25, -0.1135, -0.2276, -0.1135, -0.2897, -0.09069, -0.2897, -0.09068, -0.2276, 0.9996, 1.053, 0.004235, 1.053, 0.004235, 0.9912, 0.9996, 0.9912, -0.1135, -1.25, -0.09069, -1.25, -0.09069, -1.188, -0.1135, -1.188, 0.9996, -0.2897, 0.9996, -0.2276, 0.004233, -0.2276, 0.004232, -0.2897, 0.534, 2.014, 0.1634, 2.014, 0.1634, 1.952, 0.534, 1.952, 0.534, 1.311, 0.534, 1.374, 0.1634, 1.374, 0.1634, 1.311, -0.09068, 0.09266, -0.1135, 0.09266, -0.1135, 0.03057, -0.09068, 0.03057, 0.004933, 1.463, 0.3756, 1.463, 0.3756, 1.525, 0.004933, 1.525, -0.1135, 0.671, -0.09068, 0.671, -0.09068, 0.7331, -0.1135, 0.7331, 0.9996, 1.632, 0.9996, 1.694, 0.6289, 1.694, 0.6289, 1.632, 0.004233, 0.03057, 0.9996, 0.03057, 0.9996, 0.09265, 0.004233, 0.09266, 0.9996, -0.9301, 0.9996, -0.868, 0.004231, -0.868, 0.004231, -0.9301, -0.1135, 1.053, -0.1135, 0.9912, -0.09068, 0.9912, -0.09068, 1.053, 0.9996, 0.7331, 0.004234, 0.7331, 0.004234, 0.671, 0.9996, 0.671, -0.1135, -0.868, -0.1135, -0.9301, -0.09069, -0.9301, -0.09069, -0.868, 0.9996, -0.6099, 0.9996, -0.5478, 0.004232, -0.5478, 0.004232, -0.6099, 0.9582, 0.09299, 0.9582, 0.9742, 0.03033, 0.9742, 0.03033, 0.093, 0.1634, 1.632, 0.534, 1.632, 0.534, 1.694, 0.1634, 1.694, 0.6289, 2.014, 0.6289, 1.952, 0.9996, 1.952, 0.9996, 2.014, 0.04563, 1.952, 0.06847, 1.952, 0.06847, 2.014, 0.04564, 2.014, 0.004932, 1.143, 0.3756, 1.143, 0.3756, 1.205, 0.004933, 1.205, -0.1135, 0.3508, -0.09068, 0.3508, -0.09068, 0.4129, -0.1135, 0.4129, 0.6289, 1.374, 0.6289, 1.311, 0.9996, 1.311, 0.9996, 1.374, 0.004234, 0.3508, 0.9996, 0.3508, 0.9996, 0.4129, 0.004234, 0.4129, 0.9996, -1.25, 0.9996, -1.188, 0.004231, -1.188, 0.004231, -1.25, -0.1135, -0.2276, -0.1135, -0.2897, -0.09069, -0.2897, -0.09068, -0.2276, 0.9996, 1.053, 0.004235, 1.053, 0.004235, 0.9912, 0.9996, 0.9912, -0.1135, -1.25, -0.09069, -1.25, -0.09069, -1.188, -0.1135, -1.188, 0.9996, -0.2897, 0.9996, -0.2276, 0.004233, -0.2276, 0.004232, -0.2897, 0.534, 2.014, 0.1634, 2.014, 0.1634, 1.952, 0.534, 1.952, 0.534, 1.311, 0.534, 1.374, 0.1634, 1.374, 0.1634, 1.311, -0.09068, 0.09266, -0.1135, 0.09266, -0.1135, 0.03057, -0.09068, 0.03057, 0.004933, 1.463, 0.3756, 1.463, 0.3756, 1.525, 0.004933, 1.525, -0.1135, 0.671, -0.09068, 0.671, -0.09068, 0.7331, -0.1135, 0.7331, 0.9996, 1.632, 0.9996, 1.694, 0.6289, 1.694, 0.6289, 1.632, 0.004233, 0.03057, 0.9996, 0.03057, 0.9996, 0.09265, 0.004233, 0.09266, 0.9996, -0.9301, 0.9996, -0.868, 0.004231, -0.868, 0.004231, -0.9301, -0.1135, 1.053, -0.1135, 0.9912, -0.09068, 0.9912, -0.09068, 1.053, 0.9996, 0.7331, 0.004234, 0.7331, 0.004234, 0.671, 0.9996, 0.671, -0.1135, -0.868, -0.1135, -0.9301, -0.09069, -0.9301, -0.09069, -0.868, 0.9996, -0.6099, 0.9996, -0.5478, 0.004232, -0.5478, 0.004232, -0.6099, 1.526, 0.05396, 1.526, 0.946, 0.6402, 0.946, 0.6402, 0.05396, 0.1634, 1.632, 0.534, 1.632, 0.534, 1.694, 0.1634, 1.694, 0.6289, 2.014, 0.6289, 1.952, 0.9996, 1.952, 0.9996, 2.014, 0.04563, 1.952, 0.06847, 1.952, 0.06847, 2.014, 0.04564, 2.014, 0.004932, 1.143, 0.3756, 1.143, 0.3756, 1.205, 0.004933, 1.205, -0.1135, 0.3508, -0.09068, 0.3508, -0.09068, 0.4129, -0.1135, 0.4129, 0.6289, 1.374, 0.6289, 1.311, 0.9996, 1.311, 0.9996, 1.374, 0.004234, 0.3508, 0.9996, 0.3508, 0.9996, 0.4129, 0.004234, 0.4129, 0.9996, -1.25, 0.9996, -1.188, 0.004231, -1.188, 0.004231, -1.25, -0.1135, -0.2276, -0.1135, -0.2897, -0.09069, -0.2897, -0.09068, -0.2276, 0.9996, 1.053, 0.004235, 1.053, 0.004235, 0.9912, 0.9996, 0.9912, -0.1135, -1.25, -0.09069, -1.25, -0.09069, -1.188, -0.1135, -1.188, 0.9996, -0.2897, 0.9996, -0.2276, 0.004233, -0.2276, 0.004232, -0.2897, 0.534, 2.014, 0.1634, 2.014, 0.1634, 1.952, 0.534, 1.952, 0.534, 1.311, 0.534, 1.374, 0.1634, 1.374, 0.1634, 1.311, -0.09068, 0.09266, -0.1135, 0.09266, -0.1135, 0.03057, -0.09068, 0.03057, 0.004933, 1.463, 0.3756, 1.463, 0.3756, 1.525, 0.004933, 1.525, -0.1135, 0.671, -0.09068, 0.671, -0.09068, 0.7331, -0.1135, 0.7331, 0.9996, 1.632, 0.9996, 1.694, 0.6289, 1.694, 0.6289, 1.632, 0.004233, 0.03057, 0.9996, 0.03057, 0.9996, 0.09265, 0.004233, 0.09266, 0.9996, -0.9301, 0.9996, -0.868, 0.004231, -0.868, 0.004231, -0.9301, -0.1135, 1.053, -0.1135, 0.9912, -0.09068, 0.9912, -0.09068, 1.053, 0.9996, 0.7331, 0.004234, 0.7331, 0.004234, 0.671, 0.9996, 0.671, -0.1135, -0.868, -0.1135, -0.9301, -0.09069, -0.9301, -0.09069, -0.868, 0.9996, -0.6099, 0.9996, -0.5478, 0.004232, -0.5478, 0.004232, -0.6099, 0.9506, 0.05254, 0.9506, 0.9475, 0.04937, 0.9475, 0.04937, 0.05254, 0.1634, 1.632, 0.534, 1.632, 0.534, 1.694, 0.1634, 1.694, 0.6289, 2.014, 0.6289, 1.952, 0.9996, 1.952, 0.9996, 2.014, 0.04563, 1.952, 0.06847, 1.952, 0.06847, 2.014, 0.04564, 2.014, 0.004932, 1.143, 0.3756, 1.143, 0.3756, 1.205, 0.004933, 1.205, -0.1135, 0.3508, -0.09068, 0.3508, -0.09068, 0.4129, -0.1135, 0.4129, 0.6289, 1.374, 0.6289, 1.311, 0.9996, 1.311, 0.9996, 1.374, 0.004234, 0.3508, 0.9996, 0.3508, 0.9996, 0.4129, 0.004234, 0.4129, 0.9996, -1.25, 0.9996, -1.188, 0.004231, -1.188, 0.004231, -1.25, -0.1135, -0.2276, -0.1135, -0.2897, -0.09069, -0.2897, -0.09068, -0.2276, 0.9996, 1.053, 0.004235, 1.053, 0.004235, 0.9912, 0.9996, 0.9912, -0.1135, -1.25, -0.09069, -1.25, -0.09069, -1.188, -0.1135, -1.188, 0.9996, -0.2897, 0.9996, -0.2276, 0.004233, -0.2276, 0.004232, -0.2897, 0.534, 2.014, 0.1634, 2.014, 0.1634, 1.952, 0.534, 1.952, 0.534, 1.311, 0.534, 1.374, 0.1634, 1.374, 0.1634, 1.311, -0.09068, 0.09266, -0.1135, 0.09266, -0.1135, 0.03057, -0.09068, 0.03057, 0.004933, 1.463, 0.3756, 1.463, 0.3756, 1.525, 0.004933, 1.525, -0.1135, 0.671, -0.09068, 0.671, -0.09068, 0.7331, -0.1135, 0.7331, 0.9996, 1.632, 0.9996, 1.694, 0.6289, 1.694, 0.6289, 1.632, 0.004233, 0.03057, 0.9996, 0.03057, 0.9996, 0.09265, 0.004233, 0.09266, 0.9996, -0.9301, 0.9996, -0.868, 0.004231, -0.868, 0.004231, -0.9301, -0.1135, 1.053, -0.1135, 0.9912, -0.09068, 0.9912, -0.09068, 1.053, 0.9996, 0.7331, 0.004234, 0.7331, 0.004234, 0.671, 0.9996, 0.671, -0.1135, -0.868, -0.1135, -0.9301, -0.09069, -0.9301, -0.09069, -0.868, 0.9996, -0.6099, 0.9996, -0.5478, 0.004232, -0.5478, 0.004232, -0.6099, 0.9494, 0.06528, 0.9494, 0.9347, 0.05063, 0.9347, 0.05063, 0.06528, 0.1634, 1.632, 0.534, 1.632, 0.534, 1.694, 0.1634, 1.694, 0.6289, 2.014, 0.6289, 1.952, 0.9996, 1.952, 0.9996, 2.014, 0.04563, 1.952, 0.06847, 1.952, 0.06847, 2.014, 0.04564, 2.014, 0.004932, 1.143, 0.3756, 1.143, 0.3756, 1.205, 0.004933, 1.205, -0.1135, 0.3508, -0.09068, 0.3508, -0.09068, 0.4129, -0.1135, 0.4129, 0.6289, 1.374, 0.6289, 1.311, 0.9996, 1.311, 0.9996, 1.374, 0.004234, 0.3508, 0.9996, 0.3508, 0.9996, 0.4129, 0.004234, 0.4129, 0.9996, -1.25, 0.9996, -1.188, 0.004231, -1.188, 0.004231, -1.25, -0.1135, -0.2276, -0.1135, -0.2897, -0.09069, -0.2897, -0.09068, -0.2276, 0.9996, 1.053, 0.004235, 1.053, 0.004235, 0.9912, 0.9996, 0.9912, -0.1135, -1.25, -0.09069, -1.25, -0.09069, -1.188, -0.1135, -1.188, 0.9996, -0.2897, 0.9996, -0.2276, 0.004233, -0.2276, 0.004232, -0.2897, 0.534, 2.014, 0.1634, 2.014, 0.1634, 1.952, 0.534, 1.952, 0.534, 1.311, 0.534, 1.374, 0.1634, 1.374, 0.1634, 1.311, -0.09068, 0.09266, -0.1135, 0.09266, -0.1135, 0.03057, -0.09068, 0.03057, 0.004933, 1.463, 0.3756, 1.463, 0.3756, 1.525, 0.004933, 1.525, -0.1135, 0.671, -0.09068, 0.671, -0.09068, 0.7331, -0.1135, 0.7331, 0.9996, 1.632, 0.9996, 1.694, 0.6289, 1.694, 0.6289, 1.632, 0.004233, 0.03057, 0.9996, 0.03057, 0.9996, 0.09265, 0.004233, 0.09266, 0.9996, -0.9301, 0.9996, -0.868, 0.004231, -0.868, 0.004231, -0.9301, -0.1135, 1.053, -0.1135, 0.9912, -0.09068, 0.9912, -0.09068, 1.053, 0.9996, 0.7331, 0.004234, 0.7331, 0.004234, 0.671, 0.9996, 0.671, -0.1135, -0.868, -0.1135, -0.9301, -0.09069, -0.9301, -0.09069, -0.868, 0.9996, -0.6099, 0.9996, -0.5478, 0.004232, -0.5478, 0.004232, -0.6099, 0.0, 0.0, 0.0, 0.0, 0.0, 0.0, 0.0, 0.0, 0.0, 0.0, 0.0, 0.0, 0.1634, 1.632, 0.534, 1.632, 0.534, 1.694, 0.1634, 1.694, 0.6289, 2.014, 0.6289, 1.952, 0.9996, 1.952, 0.9996, 2.014, 0.04563, 1.952, 0.06847, 1.952, 0.06847, 2.014, 0.04564, 2.014, 0.004932, 1.143, 0.3756, 1.143, 0.3756, 1.205, 0.004933, 1.205, -0.1135, 0.3508, -0.09068, 0.3508, -0.09068, 0.4129, -0.1135, 0.4129, 0.6289, 1.374, 0.6289, 1.311, 0.9996, 1.311, 0.9996, 1.374, 0.004234, 0.3508, 0.9996, 0.3508, 0.9996, 0.4129, 0.004234, 0.4129, 0.9996, -1.25, 0.9996, -1.188, 0.004231, -1.188, 0.004231, -1.25, -0.1135, -0.2276, -0.1135, -0.2897, -0.09069, -0.2897, -0.09068, -0.2276, 0.9996, 1.053, 0.004235, 1.053, 0.004235, 0.9912, 0.9996, 0.9912, -0.1135, -1.25, -0.09069, -1.25, -0.09069, -1.188, -0.1135, -1.188, 0.9996, -0.2897, 0.9996, -0.2276, 0.004233, -0.2276, 0.004232, -0.2897, 0.534, 2.014, 0.1634, 2.014, 0.1634, 1.952, 0.534, 1.952, 0.534, 1.311, 0.534, 1.374, 0.1634, 1.374, 0.1634, 1.311, -0.09068, 0.09266, -0.1135, 0.09266, -0.1135, 0.03057, -0.09068, 0.03057, 0.004933, 1.463, 0.3756, 1.463, 0.3756, 1.525, 0.004933, 1.525, -0.1135, 0.671, -0.09068, 0.671, -0.09068, 0.7331, -0.1135, 0.7331, 0.9996, 1.632, 0.9996, 1.694, 0.6289, 1.694, 0.6289, 1.632, 0.004233, 0.03057, 0.9996, 0.03057, 0.9996, 0.09265, 0.004233, 0.09266, 0.9996, -0.9301, 0.9996, -0.868, 0.004231, -0.868, 0.004231, -0.9301, -0.1135, 1.053, -0.1135, 0.9912, -0.09068, 0.9912, -0.09068, 1.053, 0.9996, 0.7331, 0.004234, 0.7331, 0.004234, 0.671, 0.9996, 0.671, -0.1135, -0.868, -0.1135, -0.9301, -0.09069, -0.9301, -0.09069, -0.868, 0.9996, -0.6099, 0.9996, -0.5478, 0.004232, -0.5478, 0.004232, -0.6099, 0.0, 0.0, 0.0, 0.0, 0.0, 0.0, 0.0, 0.0, 0.0, 0.0, 0.0, 0.0, 0.1634, 1.632, 0.534, 1.632, 0.534, 1.694, 0.1634, 1.694, 0.6289, 2.014, 0.6289, 1.952, 0.9996, 1.952, 0.9996, 2.014, 0.04563, 1.952, 0.06847, 1.952, 0.06847, 2.014, 0.04564, 2.014, 0.004932, 1.143, 0.3756, 1.143, 0.3756, 1.205, 0.004933, 1.205, -0.1135, 0.3508, -0.09068, 0.3508, -0.09068, 0.4129, -0.1135, 0.4129, 0.6289, 1.374, 0.6289, 1.311, 0.9996, 1.311, 0.9996, 1.374, 0.004234, 0.3508, 0.9996, 0.3508, 0.9996, 0.4129, 0.004234, 0.4129, 0.9996, -1.25, 0.9996, -1.188, 0.004231, -1.188, 0.004231, -1.25, -0.1135, -0.2276, -0.1135, -0.2897, -0.09069, -0.2897, -0.09068, -0.2276, 0.9996, 1.053, 0.004235, 1.053, 0.004235, 0.9912, 0.9996, 0.9912, -0.1135, -1.25, -0.09069, -1.25, -0.09069, -1.188, -0.1135, -1.188, 0.9996, -0.2897, 0.9996, -0.2276, 0.004233, -0.2276, 0.004232, -0.2897, 0.534, 2.014, 0.1634, 2.014, 0.1634, 1.952, 0.534, 1.952, 0.534, 1.311, 0.534, 1.374, 0.1634, 1.374, 0.1634, 1.311, -0.09068, 0.09266, -0.1135, 0.09266, -0.1135, 0.03057, -0.09068, 0.03057, 0.004933, 1.463, 0.3756, 1.463, 0.3756, 1.525, 0.004933, 1.525, -0.1135, 0.671, -0.09068, 0.671, -0.09068, 0.7331, -0.1135, 0.7331, 0.9996, 1.632, 0.9996, 1.694, 0.6289, 1.694, 0.6289, 1.632, 0.004233, 0.03057, 0.9996, 0.03057, 0.9996, 0.09265, 0.004233, 0.09266, 0.9996, -0.9301, 0.9996, -0.868, 0.004231, -0.868, 0.004231, -0.9301, -0.1135, 1.053, -0.1135, 0.9912, -0.09068, 0.9912, -0.09068, 1.053, 0.9996, 0.7331, 0.004234, 0.7331, 0.004234, 0.671, 0.9996, 0.671, -0.1135, -0.868, -0.1135, -0.9301, -0.09069, -0.9301, -0.09069, -0.868, 0.9996, -0.6099, 0.9996, -0.5478, 0.004232, -0.5478, 0.004232, -0.6099, 0.0, 0.0, 0.0, 0.0, 0.0, 0.0, 0.0, 0.0, 0.0, 0.0, 0.0, 0.0, 0.1634, 1.632, 0.534, 1.632, 0.534, 1.694, 0.1634, 1.694, 0.6289, 2.014, 0.6289, 1.952, 0.9996, 1.952, 0.9996, 2.014, 0.04563, 1.952, 0.06847, 1.952, 0.06847, 2.014, 0.04564, 2.014, 0.004932, 1.143, 0.3756, 1.143, 0.3756, 1.205, 0.004933, 1.205, -0.1135, 0.3508, -0.09068, 0.3508, -0.09068, 0.4129, -0.1135, 0.4129, 0.6289, 1.374, 0.6289, 1.311, 0.9996, 1.311, 0.9996, 1.374, 0.004234, 0.3508, 0.9996, 0.3508, 0.9996, 0.4129, 0.004234, 0.4129, 0.9996, -1.25, 0.9996, -1.188, 0.004231, -1.188, 0.004231, -1.25, -0.1135, -0.2276, -0.1135, -0.2897, -0.09069, -0.2897, -0.09068, -0.2276, 0.9996, 1.053, 0.004235, 1.053, 0.004235, 0.9912, 0.9996, 0.9912, -0.1135, -1.25, -0.09069, -1.25, -0.09069, -1.188, -0.1135, -1.188, 0.9996, -0.2897, 0.9996, -0.2276, 0.004233, -0.2276, 0.004232, -0.2897, 0.534, 2.014, 0.1634, 2.014, 0.1634, 1.952, 0.534, 1.952, 0.534, 1.311, 0.534, 1.374, 0.1634, 1.374, 0.1634, 1.311, -0.09068, 0.09266, -0.1135, 0.09266, -0.1135, 0.03057, -0.09068, 0.03057, 0.004933, 1.463, 0.3756, 1.463, 0.3756, 1.525, 0.004933, 1.525, -0.1135, 0.671, -0.09068, 0.671, -0.09068, 0.7331, -0.1135, 0.7331, 0.9996, 1.632, 0.9996, 1.694, 0.6289, 1.694, 0.6289, 1.632, 0.004233, 0.03057, 0.9996, 0.03057, 0.9996, 0.09265, 0.004233, 0.09266, 0.9996, -0.9301, 0.9996, -0.868, 0.004231, -0.868, 0.004231, -0.9301, -0.1135, 1.053, -0.1135, 0.9912, -0.09068, 0.9912, -0.09068, 1.053, 0.9996, 0.7331, 0.004234, 0.7331, 0.004234, 0.671, 0.9996, 0.671, -0.1135, -0.868, -0.1135, -0.9301, -0.09069, -0.9301, -0.09069, -0.868, 0.9996, -0.6099, 0.9996, -0.5478, 0.004232, -0.5478, 0.004232, -0.6099, 0.0, 0.0, 0.0, 0.0, 0.0, 0.0, 0.0, 0.0, 0.0, 0.0, 0.0, 0.0, 0.1634, 1.632, 0.534, 1.632, 0.534, 1.694, 0.1634, 1.694, 0.6289, 2.014, 0.6289, 1.952, 0.9996, 1.952, 0.9996, 2.014, 0.04563, 1.952, 0.06847, 1.952, 0.06847, 2.014, 0.04564, 2.014, 0.004932, 1.143, 0.3756, 1.143, 0.3756, 1.205, 0.004933, 1.205, -0.1135, 0.3508, -0.09068, 0.3508, -0.09068, 0.4129, -0.1135, 0.4129, 0.6289, 1.374, 0.6289, 1.311, 0.9996, 1.311, 0.9996, 1.374, 0.004234, 0.3508, 0.9996, 0.3508, 0.9996, 0.4129, 0.004234, 0.4129, 0.9996, -1.25, 0.9996, -1.188, 0.004231, -1.188, 0.004231, -1.25, -0.1135, -0.2276, -0.1135, -0.2897, -0.09069, -0.2897, -0.09068, -0.2276, 0.9996, 1.053, 0.004235, 1.053, 0.004235, 0.9912, 0.9996, 0.9912, -0.1135, -1.25, -0.09069, -1.25, -0.09069, -1.188, -0.1135, -1.188, 0.9996, -0.2897, 0.9996, -0.2276, 0.004233, -0.2276, 0.004232, -0.2897, 0.534, 2.014, 0.1634, 2.014, 0.1634, 1.952, 0.534, 1.952, 0.534, 1.311, 0.534, 1.374, 0.1634, 1.374, 0.1634, 1.311, -0.09068, 0.09266, -0.1135, 0.09266, -0.1135, 0.03057, -0.09068, 0.03057, 0.004933, 1.463, 0.3756, 1.463, 0.3756, 1.525, 0.004933, 1.525, -0.1135, 0.671, -0.09068, 0.671, -0.09068, 0.7331, -0.1135, 0.7331, 0.9996, 1.632, 0.9996, 1.694, 0.6289, 1.694, 0.6289, 1.632, 0.004233, 0.03057, 0.9996, 0.03057, 0.9996, 0.09265, 0.004233, 0.09266, 0.9996, -0.9301, 0.9996, -0.868, 0.004231, -0.868, 0.004231, -0.9301, -0.1135, 1.053, -0.1135, 0.9912, -0.09068, 0.9912, -0.09068, 1.053, 0.9996, 0.7331, 0.004234, 0.7331, 0.004234, 0.671, 0.9996, 0.671, -0.1135, -0.868, -0.1135, -0.9301, -0.09069, -0.9301, -0.09069, -0.868, 0.9996, -0.6099, 0.9996, -0.5478, 0.004232, -0.5478, 0.004232, -0.6099, 0.0, 0.0, 0.0, 0.0, 0.0, 0.0, 0.0, 0.0, 0.0, 0.0, 0.0, 0.0, 0.1634, 1.632, 0.534, 1.632, 0.534, 1.694, 0.1634, 1.694, 0.6289, 2.014, 0.6289, 1.952, 0.9996, 1.952, 0.9996, 2.014, 0.04563, 1.952, 0.06847, 1.952, 0.06847, 2.014, 0.04564, 2.014, 0.004932, 1.143, 0.3756, 1.143, 0.3756, 1.205, 0.004933, 1.205, -0.1135, 0.3508, -0.09068, 0.3508, -0.09068, 0.4129, -0.1135, 0.4129, 0.6289, 1.374, 0.6289, 1.311, 0.9996, 1.311, 0.9996, 1.374, 0.004234, 0.3508, 0.9996, 0.3508, 0.9996, 0.4129, 0.004234, 0.4129, 0.9996, -1.25, 0.9996, -1.188, 0.004231, -1.188, 0.004231, -1.25, -0.1135, -0.2276, -0.1135, -0.2897, -0.09069, -0.2897, -0.09068, -0.2276, 0.9996, 1.053, 0.004235, 1.053, 0.004235, 0.9912, 0.9996, 0.9912, -0.1135, -1.25, -0.09069, -1.25, -0.09069, -1.188, -0.1135, -1.188, 0.9996, -0.2897, 0.9996, -0.2276, 0.004233, -0.2276, 0.004232, -0.2897, 0.534, 2.014, 0.1634, 2.014, 0.1634, 1.952, 0.534, 1.952, 0.534, 1.311, 0.534, 1.374, 0.1634, 1.374, 0.1634, 1.311, -0.09068, 0.09266, -0.1135, 0.09266, -0.1135, 0.03057, -0.09068, 0.03057, 0.004933, 1.463, 0.3756, 1.463, 0.3756, 1.525, 0.004933, 1.525, -0.1135, 0.671, -0.09068, 0.671, -0.09068, 0.7331, -0.1135, 0.7331, 0.9996, 1.632, 0.9996, 1.694, 0.6289, 1.694, 0.6289, 1.632, 0.004233, 0.03057, 0.9996, 0.03057, 0.9996, 0.09265, 0.004233, 0.09266, 0.9996, -0.9301, 0.9996, -0.868, 0.004231, -0.868, 0.004231, -0.9301, -0.1135, 1.053, -0.1135, 0.9912, -0.09068, 0.9912, -0.09068, 1.053, 0.9996, 0.7331, 0.004234, 0.7331, 0.004234, 0.671, 0.9996, 0.671, -0.1135, -0.868, -0.1135, -0.9301, -0.09069, -0.9301, -0.09069, -0.868, 0.9996, -0.6099, 0.9996, -0.5478, 0.004232, -0.5478, 0.004232, -0.6099, 0.0, 0.0, 0.0, 0.0, 0.0, 0.0, 0.0, 0.0, 0.0, 0.0, 0.0, 0.0, -2.237, 0.01071, -0.9694, 0.007957, -0.9689, 0.4518, -1.456, 0.7008, -1.652, 0.9492, -1.848, 0.7017, -2.236, 0.4545, 1.526, 0.002563, 1.527, 0.4464, 1.14, 0.6952, 0.9438, 0.9435, 0.7474, 0.696, 0.2598, 0.4491, 0.2593, 0.005295, -0.9694, 0.007957, 0.2593, 0.005295, 0.2598, 0.4491, -0.9689, 0.4518, 2.755, -8.428e-05, 1.526, 0.002563, 1.524, -1.787, 2.753, -1.789, 2.756, 0.4437, 1.527, 0.4464, 1.526, 0.002563, 2.755, -8.428e-05, 1.495, -0.8112, 1.495, -0.6959, 1.439, -0.6959, 1.439, -0.8112, 1.565, 0.8444, 1.529, 0.9414, 1.048, 0.9414, 1.084, 0.8444, 0.08901, 2.402, 0.08901, 2.274, 2.333, 2.274, 2.333, 2.402, 0.06401, 1.687, 0.06401, 1.568, 2.308, 1.568, 2.308, 1.687, 2.308, 1.844, 2.308, 1.963, 0.06401, 1.963, 0.06401, 1.844, 2.308, 2.119, 2.308, 2.247, 0.06401, 2.247, 0.06401, 2.119, 0.06401, 1.176, 0.06401, 1.098, 2.308, 1.098, 2.308, 1.176, 0.06401, 1.411, 0.06401, 1.333, 2.308, 1.333, 2.308, 1.411, 1.807, -0.8112, 1.807, -0.6959, 1.495, -0.6959, 1.495, -0.8112, 1.469, -1.332, 1.469, -1.217, 1.413, -1.217, 1.413, -1.332, 1.782, -1.332, 1.782, -1.217, 1.469, -1.217, 1.469, -1.332, 1.495, -0.523, 1.534, -0.4298, 1.053, -0.4298, 1.015, -0.523, 1.636, 0.6881, 1.636, 0.5728, 1.692, 0.5728, 1.692, 0.6881, 1.345, -1.332, 1.345, -1.217, 0.8808, -1.217, 0.8808, -1.332, 1.78, 0.003663, 1.78, 0.119, 1.724, 0.119, 1.724, 0.003664, 0.4773, -1.359, 0.4773, -1.243, 0.01339, -1.243, 0.01339, -1.359, 0.9435, 0.7723, 0.9636, 0.8914, 0.01779, 0.8914, -0.002357, 0.7723, 0.5458, -1.243, 0.5458, -1.359, 0.6019, -1.359, 0.6019, -1.243, 0.01339, 0.119, 0.01339, 0.003666, 0.9526, 0.003665, 0.9526, 0.119, 1.816, 0.5728, 1.816, 0.6881, 1.76, 0.6881, 1.76, 0.5728, 0.9526, 0.2753, 0.9526, 0.3906, 0.01339, 0.3906, 0.01339, 0.2753, 0.06851, -0.1331, 0.0905, -0.2505, 0.8673, -0.2505, 0.8453, -0.1331, 1.752, -0.1568, 1.752, -0.2722, 1.808, -0.2722, 1.808, -0.1568, 0.8808, -0.6959, 0.8808, -0.8112, 1.37, -0.8112, 1.37, -0.6959, 0.6704, -1.515, 0.6704, -1.63, 0.7265, -1.63, 0.7265, -1.515, 1.51, 0.2753, 1.51, 0.3906, 1.021, 0.3906, 1.021, 0.2753, 1.567, 0.5949, 1.529, 0.6881, 1.048, 0.6881, 1.086, 0.5949, 1.848, 0.3906, 1.848, 0.2753, 1.904, 0.2753, 1.904, 0.3906, 1.345, -1.604, 1.345, -1.489, 0.8808, -1.489, 0.8808, -1.604, 1.907, -1.604, 1.907, -1.489, 1.85, -1.489, 1.85, -1.604, 0.4773, -1.63, 0.4773, -1.515, 0.01339, -1.515, 0.01339, -1.63, 0.8169, -0.5306, 0.8533, -0.4336, 0.3725, -0.4336, 0.3361, -0.5306, 1.782, -1.604, 1.782, -1.489, 1.726, -1.489, 1.726, -1.604, 0.9368, -1.76, 0.9368, -1.876, 1.249, -1.876, 1.249, -1.76, 0.8808, -1.76, 0.8808, -1.876, 0.9368, -1.876, 0.9368, -1.76, 1.726, -1.604, 1.726, -1.489, 1.413, -1.489, 1.413, -1.604, 0.9872, -0.5536, 0.9671, -0.4345, 0.02127, -0.4345, 0.04142, -0.5536, 1.941, 0.5728, 1.941, 0.6881, 1.885, 0.6881, 1.885, 0.5728, 0.9526, -0.5396, 0.9526, -0.4242, 0.01339, -0.4242, 0.01339, -0.5396, 1.932, -0.8112, 1.932, -0.6959, 1.876, -0.6959, 1.876, -0.8112, 0.929, -0.2555, 0.929, -0.1401, -0.01023, -0.1401, -0.01023, -0.2555, 0.8689, -0.5492, 0.8909, -0.4318, 0.1141, -0.4318, 0.09214, -0.5492, 0.5458, -1.515, 0.5458, -1.63, 0.6019, -1.63, 0.6019, -1.515, 1.51, -0.5396, 1.51, -0.4242, 1.021, -0.4242, 1.021, -0.5396, 1.876, -0.1568, 1.876, -0.2722, 1.932, -0.2722, 1.932, -0.1568, 1.51, 0.003665, 1.51, 0.119, 1.021, 0.119, 1.021, 0.003665, 1.579, -0.4242, 1.599, -0.5354, 1.655, -0.5354, 1.635, -0.4242, 2.308, 1.568, 2.358, 1.568, 2.358, 1.687, 2.308, 1.687, 0.06401, 2.531, 0.01339, 2.531, 0.01339, 2.403, 0.06401, 2.403, 2.308, 1.844, 2.358, 1.844, 2.358, 1.963, 2.308, 1.963, 0.7265, -1.359, 0.7265, -1.243, 0.6704, -1.243, 0.6704, -1.359, 1.627, -0.1568, 1.607, -0.268, 1.663, -0.268, 1.683, -0.1568, 0.06401, 1.963, 0.01339, 1.963, 0.01339, 1.844, 0.06401, 1.844, 2.308, 2.403, 2.358, 2.403, 2.358, 2.531, 2.308, 2.531, 0.06401, 1.687, 0.01339, 1.687, 0.01339, 1.568, 0.06401, 1.568, 1.85, -1.217, 1.85, -1.332, 1.907, -1.332, 1.907, -1.217, 1.579, 0.119, 1.599, 0.005854, 1.655, 0.005854, 1.635, 0.119, 2.308, 1.098, 2.358, 1.098, 2.358, 1.176, 2.308, 1.176, 2.308, 2.119, 2.358, 2.119, 2.358, 2.247, 2.308, 2.247, 0.06401, 1.411, 0.01339, 1.411, 0.01339, 1.333, 0.06401, 1.333, 1.904, 0.003664, 1.904, 0.119, 1.848, 0.119, 1.848, 0.003664, 1.599, 0.3906, 1.579, 0.2775, 1.635, 0.2775, 1.655, 0.3906, 2.308, 1.333, 2.358, 1.333, 2.358, 1.411, 2.308, 1.411, 0.06401, 2.247, 0.01339, 2.247, 0.01339, 2.119, 0.06401, 2.119, 0.06401, 1.176, 0.01339, 1.176, 0.01339, 1.098, 0.06401, 1.098, 1.724, 0.3906, 1.724, 0.2753, 1.78, 0.2753, 1.78, 0.3906, 0.1634, 1.507, 0.534, 1.507, 0.534, 1.569, 0.1634, 1.569, 0.5027, 0.6838, 0.5027, 0.6058, 1.207, 0.6058, 1.207, 0.6838, 0.6289, 1.889, 0.6289, 1.827, 0.9996, 1.827, 0.9996, 1.889, 0.04563, 1.827, 0.06847, 1.827, 0.06847, 1.889, 0.04564, 1.889, 0.004932, 1.018, 0.3756, 1.018, 0.3756, 1.08, 0.004933, 1.08, -0.1135, 0.2258, -0.09068, 0.2258, -0.09068, 0.2879, -0.1135, 0.2879, 0.6289, 1.249, 0.6289, 1.186, 0.9996, 1.186, 0.9996, 1.249, 0.004234, 0.2258, 0.9996, 0.2258, 0.9996, 0.2879, 0.004234, 0.2879, 0.9996, -1.375, 0.9996, -1.313, 0.004231, -1.313, 0.004231, -1.375, -0.1135, -0.3526, -0.1135, -0.4147, -0.09069, -0.4147, -0.09068, -0.3526, 0.9996, 0.9283, 0.004235, 0.9283, 0.004235, 0.8662, 0.9996, 0.8662, -0.1135, -1.375, -0.09069, -1.375, -0.09069, -1.313, -0.1135, -1.313, 0.9996, -0.4147, 0.9996, -0.3526, 0.004233, -0.3526, 0.004232, -0.4147, 0.534, 1.889, 0.1634, 1.889, 0.1634, 1.827, 0.534, 1.827, 0.534, 1.186, 0.534, 1.249, 0.1634, 1.249, 0.1634, 1.186, -0.09068, -0.03234, -0.1135, -0.03234, -0.1135, -0.09443, -0.09068, -0.09443, 0.004933, 1.338, 0.3756, 1.338, 0.3756, 1.4, 0.004933, 1.4, -0.1135, 0.546, -0.09068, 0.546, -0.09068, 0.6081, -0.1135, 0.6081, 0.9996, 1.507, 0.9996, 1.569, 0.6289, 1.569, 0.6289, 1.507, 0.004233, -0.09443, 0.9996, -0.09443, 0.9996, -0.03235, 0.004233, -0.03234, 0.9996, -1.055, 0.9996, -0.993, 0.004231, -0.993, 0.004231, -1.055, -0.1135, 0.9283, -0.1135, 0.8662, -0.09068, 0.8662, -0.09068, 0.9283, 0.9996, 0.6081, 0.004234, 0.6081, 0.004234, 0.546, 0.9996, 0.546, -0.1135, -0.993, -0.1135, -1.055, -0.09069, -1.055, -0.09069, -0.993, 0.9996, -0.7349, 0.9996, -0.6728, 0.004232, -0.6728, 0.004232, -0.7349, 0.1634, 1.632, 0.534, 1.632, 0.534, 1.694, 0.1634, 1.694, 0.06472, 0.5427, 0.06472, 0.4647, 0.954, 0.4647, 0.954, 0.5427, 0.6289, 2.014, 0.6289, 1.952, 0.9996, 1.952, 0.9996, 2.014, 0.04563, 1.952, 0.06847, 1.952, 0.06847, 2.014, 0.04564, 2.014, 0.004932, 1.143, 0.3756, 1.143, 0.3756, 1.205, 0.004933, 1.205, -0.1135, 0.3508, -0.09068, 0.3508, -0.09068, 0.4129, -0.1135, 0.4129, 0.6289, 1.374, 0.6289, 1.311, 0.9996, 1.311, 0.9996, 1.374, 0.004234, 0.3508, 0.9996, 0.3508, 0.9996, 0.4129, 0.004234, 0.4129, 0.9996, -1.25, 0.9996, -1.188, 0.004231, -1.188, 0.004231, -1.25, -0.1135, -0.2276, -0.1135, -0.2897, -0.09069, -0.2897, -0.09068, -0.2276, 0.9996, 1.053, 0.004235, 1.053, 0.004235, 0.9912, 0.9996, 0.9912, -0.1135, -1.25, -0.09069, -1.25, -0.09069, -1.188, -0.1135, -1.188, 0.9996, -0.2897, 0.9996, -0.2276, 0.004233, -0.2276, 0.004232, -0.2897, 0.534, 2.014, 0.1634, 2.014, 0.1634, 1.952, 0.534, 1.952, 0.534, 1.311, 0.534, 1.374, 0.1634, 1.374, 0.1634, 1.311, -0.09068, 0.09266, -0.1135, 0.09266, -0.1135, 0.03057, -0.09068, 0.03057, 0.004933, 1.463, 0.3756, 1.463, 0.3756, 1.525, 0.004933, 1.525, -0.1135, 0.671, -0.09068, 0.671, -0.09068, 0.7331, -0.1135, 0.7331, 0.9996, 1.632, 0.9996, 1.694, 0.6289, 1.694, 0.6289, 1.632, 0.004233, 0.03057, 0.9996, 0.03057, 0.9996, 0.09265, 0.004233, 0.09266, 0.9996, -0.9301, 0.9996, -0.868, 0.004231, -0.868, 0.004231, -0.9301, -0.1135, 1.053, -0.1135, 0.9912, -0.09068, 0.9912, -0.09068, 1.053, 0.9996, 0.7331, 0.004234, 0.7331, 0.004234, 0.671, 0.9996, 0.671, -0.1135, -0.868, -0.1135, -0.9301, -0.09069, -0.9301, -0.09069, -0.868, 0.9996, -0.6099, 0.9996, -0.5478, 0.004232, -0.5478, 0.004232, -0.6099])
me_plane_003.materials.append(mat_barn_planks)
me_plane_003.materials.append(mat_barn_frame)
me_plane_003.materials.append(mat_barn_roof)
me_plane_003.materials.append(mat_barn_roof_beams)
me_plane_003.materials.append(mat_barn_black)
me_plane_003.use_remesh_preserve_volume = False
me_plane_003.use_remesh_preserve_attributes = False
me_plane_003.use_mirror_vertex_groups = False
me_plane_003.update()

# ---- objects
ob_barnjoined = bpy.data.objects.new('BarnJoined', me_plane_003)

# ---- transforms, parenting, visibility, modifiers, constraints
ob_barnjoined.location = (-0.1721, 4.082, 4.768)
ob_barnjoined.rotation_euler = (1.571, -0.0, 0.0)
ob_barnjoined.scale = (10.45, 10.45, 10.45)
ob_barnjoined.lineart.crease_threshold = 0.0

# ---- collection membership
col_collection_1.objects.link(ob_barnjoined)

# ---- scene / render settings (as saved in the file)
scene.frame_start = 1; scene.frame_end = 250; scene.frame_set(1)
scene.render.engine = 'CYCLES'
scene.render.resolution_percentage = 50
scene.render.dither_intensity = 0.0
scene.cycles.use_denoising = False
scene.cycles.samples = 10
scene.cycles.sampling_pattern = 'TABULATED_SOBOL'
scene.cycles.light_sampling_threshold = 0.0
scene.cycles.use_adaptive_sampling = False
scene.cycles.use_light_tree = False
scene.cycles.blur_glossy = 0.0
scene.cycles.volume_bounces = 1
scene.cycles.pixel_filter_type = 'GAUSSIAN'
scene.cycles.sample_clamp_indirect = 0.0
scene.view_settings.view_transform = 'Standard'
bpy.context.view_layer.update()

# ---- added for rendering (the .blend has no active camera and no usable light): camera, sun
cam_auto = bpy.data.cameras.new('AutoCamera')
cam_auto.lens = 50.0
cam_auto.sensor_width = 36.0
cam_auto.clip_end = 1068.06
ob_auto_camera = bpy.data.objects.new('AutoCamera', cam_auto)
scene.collection.objects.link(ob_auto_camera)
ob_auto_camera.location = (61.3069, -67.6897, 56.2458)
ob_auto_camera.rotation_euler = (1.09748, -7.21219e-08, 0.694738)
scene.camera = ob_auto_camera
light_auto_sun = bpy.data.lights.new('AutoSun', 'SUN')
light_auto_sun.energy = 3.0
light_auto_sun.angle = 0.0523599
ob_auto_sun = bpy.data.objects.new('AutoSun', light_auto_sun)
scene.collection.objects.link(ob_auto_sun)
ob_auto_sun.rotation_euler = (0.872665, 0.174533, 0.523599)
bpy.context.view_layer.update()
